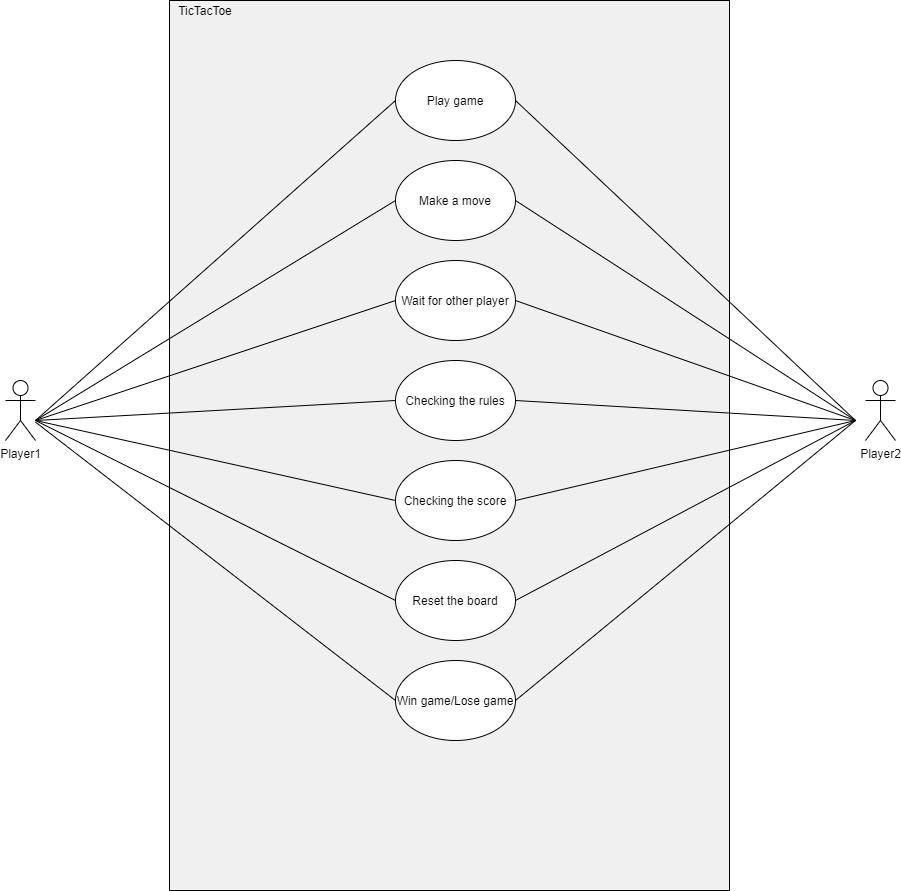

The diagram above was exported from draw.io. Its source (the exported page's mxGraphModel, read from the mxfile embedded in the PNG):
<mxGraphModel dx="782" dy="437" grid="1" gridSize="10" guides="1" tooltips="1" connect="1" arrows="1" fold="1" page="1" pageScale="1" pageWidth="827" pageHeight="1169" math="0" shadow="0">
  <root>
    <mxCell id="0" />
    <mxCell id="1" parent="0" />
    <mxCell id="PMYLTglcusAK7Oh8V71V-7" value="" style="rounded=0;whiteSpace=wrap;html=1;dropTarget=0;editable=1;backgroundOutline=0;imageAspect=1;recursiveResize=1;expand=1;fillColor=#F0F0F0;" parent="1" vertex="1">
      <mxGeometry x="284" y="30" width="560" height="890" as="geometry" />
    </mxCell>
    <mxCell id="DC_Rb4JtUsEOLRWC50ZC-1" value="Player2" style="shape=umlActor;verticalLabelPosition=bottom;labelBackgroundColor=#ffffff;verticalAlign=top;html=1;outlineConnect=0;" vertex="1" parent="1">
      <mxGeometry x="980" y="410" width="30" height="60" as="geometry" />
    </mxCell>
    <mxCell id="DC_Rb4JtUsEOLRWC50ZC-2" value="" style="endArrow=none;html=1;entryX=1;entryY=0.5;entryDx=0;entryDy=0;" edge="1" parent="1" target="PMYLTglcusAK7Oh8V71V-15">
      <mxGeometry width="50" height="50" relative="1" as="geometry">
        <mxPoint x="970" y="450" as="sourcePoint" />
        <mxPoint x="610" y="400" as="targetPoint" />
      </mxGeometry>
    </mxCell>
    <mxCell id="DC_Rb4JtUsEOLRWC50ZC-3" value="" style="endArrow=none;html=1;entryX=1;entryY=0.5;entryDx=0;entryDy=0;" edge="1" parent="1" target="PMYLTglcusAK7Oh8V71V-12">
      <mxGeometry width="50" height="50" relative="1" as="geometry">
        <mxPoint x="970" y="450" as="sourcePoint" />
        <mxPoint x="639.9999999999955" y="140" as="targetPoint" />
      </mxGeometry>
    </mxCell>
    <mxCell id="DC_Rb4JtUsEOLRWC50ZC-4" value="" style="endArrow=none;html=1;entryX=1;entryY=0.5;entryDx=0;entryDy=0;" edge="1" parent="1" target="PMYLTglcusAK7Oh8V71V-13">
      <mxGeometry width="50" height="50" relative="1" as="geometry">
        <mxPoint x="970" y="450" as="sourcePoint" />
        <mxPoint x="649.9999999999955" y="150" as="targetPoint" />
      </mxGeometry>
    </mxCell>
    <mxCell id="DC_Rb4JtUsEOLRWC50ZC-5" value="" style="endArrow=none;html=1;entryX=1;entryY=0.5;entryDx=0;entryDy=0;" edge="1" parent="1" target="PMYLTglcusAK7Oh8V71V-14">
      <mxGeometry width="50" height="50" relative="1" as="geometry">
        <mxPoint x="970" y="450" as="sourcePoint" />
        <mxPoint x="659.9999999999955" y="160" as="targetPoint" />
      </mxGeometry>
    </mxCell>
    <mxCell id="DC_Rb4JtUsEOLRWC50ZC-6" value="" style="endArrow=none;html=1;entryX=1;entryY=0.5;entryDx=0;entryDy=0;" edge="1" parent="1" target="PMYLTglcusAK7Oh8V71V-19">
      <mxGeometry width="50" height="50" relative="1" as="geometry">
        <mxPoint x="970" y="450" as="sourcePoint" />
        <mxPoint x="669.9999999999955" y="170" as="targetPoint" />
      </mxGeometry>
    </mxCell>
    <mxCell id="DC_Rb4JtUsEOLRWC50ZC-7" value="" style="endArrow=none;html=1;entryX=1;entryY=0.5;entryDx=0;entryDy=0;" edge="1" parent="1" target="PMYLTglcusAK7Oh8V71V-26">
      <mxGeometry width="50" height="50" relative="1" as="geometry">
        <mxPoint x="970" y="450" as="sourcePoint" />
        <mxPoint x="679.9999999999955" y="180" as="targetPoint" />
      </mxGeometry>
    </mxCell>
    <mxCell id="DC_Rb4JtUsEOLRWC50ZC-8" value="" style="endArrow=none;html=1;entryX=1;entryY=0.5;entryDx=0;entryDy=0;" edge="1" parent="1" target="PMYLTglcusAK7Oh8V71V-29">
      <mxGeometry width="50" height="50" relative="1" as="geometry">
        <mxPoint x="970" y="450" as="sourcePoint" />
        <mxPoint x="689.9999999999955" y="190" as="targetPoint" />
      </mxGeometry>
    </mxCell>
    <mxCell id="PMYLTglcusAK7Oh8V71V-8" value="Untitled Layer" parent="0" />
    <mxCell id="PMYLTglcusAK7Oh8V71V-9" value="Player1" style="shape=umlActor;verticalLabelPosition=bottom;labelBackgroundColor=#ffffff;verticalAlign=top;html=1;outlineConnect=0;" parent="PMYLTglcusAK7Oh8V71V-8" vertex="1">
      <mxGeometry x="120" y="410" width="30" height="60" as="geometry" />
    </mxCell>
    <mxCell id="PMYLTglcusAK7Oh8V71V-11" value="TicTacToe" style="text;html=1;strokeColor=none;fillColor=none;align=center;verticalAlign=middle;whiteSpace=wrap;rounded=0;" parent="PMYLTglcusAK7Oh8V71V-8" vertex="1">
      <mxGeometry x="300" y="30" width="40" height="20" as="geometry" />
    </mxCell>
    <mxCell id="PMYLTglcusAK7Oh8V71V-12" value="Make a move" style="ellipse;whiteSpace=wrap;html=1;" parent="PMYLTglcusAK7Oh8V71V-8" vertex="1">
      <mxGeometry x="510" y="190" width="120" height="80" as="geometry" />
    </mxCell>
    <mxCell id="PMYLTglcusAK7Oh8V71V-13" value="Wait for other player" style="ellipse;whiteSpace=wrap;html=1;" parent="PMYLTglcusAK7Oh8V71V-8" vertex="1">
      <mxGeometry x="510" y="290" width="120" height="80" as="geometry" />
    </mxCell>
    <mxCell id="PMYLTglcusAK7Oh8V71V-14" value="Checking the rules" style="ellipse;whiteSpace=wrap;html=1;" parent="PMYLTglcusAK7Oh8V71V-8" vertex="1">
      <mxGeometry x="510" y="390" width="120" height="80" as="geometry" />
    </mxCell>
    <mxCell id="PMYLTglcusAK7Oh8V71V-15" value="Play game" style="ellipse;whiteSpace=wrap;html=1;" parent="PMYLTglcusAK7Oh8V71V-8" vertex="1">
      <mxGeometry x="510" y="90" width="120" height="80" as="geometry" />
    </mxCell>
    <mxCell id="PMYLTglcusAK7Oh8V71V-19" value="Checking the score" style="ellipse;whiteSpace=wrap;html=1;" parent="PMYLTglcusAK7Oh8V71V-8" vertex="1">
      <mxGeometry x="510" y="490" width="120" height="80" as="geometry" />
    </mxCell>
    <mxCell id="PMYLTglcusAK7Oh8V71V-26" value="Reset the board" style="ellipse;whiteSpace=wrap;html=1;" parent="PMYLTglcusAK7Oh8V71V-8" vertex="1">
      <mxGeometry x="510" y="590" width="120" height="80" as="geometry" />
    </mxCell>
    <mxCell id="PMYLTglcusAK7Oh8V71V-29" value="Win game/Lose game" style="ellipse;whiteSpace=wrap;html=1;" parent="PMYLTglcusAK7Oh8V71V-8" vertex="1">
      <mxGeometry x="510" y="690" width="120" height="80" as="geometry" />
    </mxCell>
    <mxCell id="PMYLTglcusAK7Oh8V71V-30" value="" style="endArrow=none;html=1;entryX=0;entryY=0.5;entryDx=0;entryDy=0;" parent="PMYLTglcusAK7Oh8V71V-8" target="PMYLTglcusAK7Oh8V71V-15" edge="1">
      <mxGeometry width="50" height="50" relative="1" as="geometry">
        <mxPoint x="150" y="450" as="sourcePoint" />
        <mxPoint x="580" y="320" as="targetPoint" />
      </mxGeometry>
    </mxCell>
    <mxCell id="PMYLTglcusAK7Oh8V71V-31" value="" style="endArrow=none;html=1;entryX=0;entryY=0.5;entryDx=0;entryDy=0;" parent="PMYLTglcusAK7Oh8V71V-8" target="PMYLTglcusAK7Oh8V71V-12" edge="1">
      <mxGeometry width="50" height="50" relative="1" as="geometry">
        <mxPoint x="150" y="450" as="sourcePoint" />
        <mxPoint x="520.0000000000041" y="140" as="targetPoint" />
      </mxGeometry>
    </mxCell>
    <mxCell id="PMYLTglcusAK7Oh8V71V-33" value="" style="endArrow=none;html=1;entryX=0;entryY=0.5;entryDx=0;entryDy=0;" parent="PMYLTglcusAK7Oh8V71V-8" target="PMYLTglcusAK7Oh8V71V-13" edge="1">
      <mxGeometry width="50" height="50" relative="1" as="geometry">
        <mxPoint x="150" y="450" as="sourcePoint" />
        <mxPoint x="540.0000000000041" y="160" as="targetPoint" />
      </mxGeometry>
    </mxCell>
    <mxCell id="PMYLTglcusAK7Oh8V71V-34" value="" style="endArrow=none;html=1;entryX=0;entryY=0.5;entryDx=0;entryDy=0;" parent="PMYLTglcusAK7Oh8V71V-8" target="PMYLTglcusAK7Oh8V71V-14" edge="1">
      <mxGeometry width="50" height="50" relative="1" as="geometry">
        <mxPoint x="150" y="450" as="sourcePoint" />
        <mxPoint x="550.0000000000041" y="170" as="targetPoint" />
      </mxGeometry>
    </mxCell>
    <mxCell id="PMYLTglcusAK7Oh8V71V-35" value="" style="endArrow=none;html=1;entryX=0;entryY=0.5;entryDx=0;entryDy=0;" parent="PMYLTglcusAK7Oh8V71V-8" target="PMYLTglcusAK7Oh8V71V-19" edge="1">
      <mxGeometry width="50" height="50" relative="1" as="geometry">
        <mxPoint x="150" y="450" as="sourcePoint" />
        <mxPoint x="560.0000000000041" y="180" as="targetPoint" />
      </mxGeometry>
    </mxCell>
    <mxCell id="PMYLTglcusAK7Oh8V71V-36" value="" style="endArrow=none;html=1;entryX=0;entryY=0.5;entryDx=0;entryDy=0;" parent="PMYLTglcusAK7Oh8V71V-8" target="PMYLTglcusAK7Oh8V71V-26" edge="1">
      <mxGeometry width="50" height="50" relative="1" as="geometry">
        <mxPoint x="150" y="450" as="sourcePoint" />
        <mxPoint x="520.0000000000041" y="540" as="targetPoint" />
      </mxGeometry>
    </mxCell>
    <mxCell id="PMYLTglcusAK7Oh8V71V-37" value="" style="endArrow=none;html=1;entryX=0;entryY=0.5;entryDx=0;entryDy=0;" parent="PMYLTglcusAK7Oh8V71V-8" source="PMYLTglcusAK7Oh8V71V-9" target="PMYLTglcusAK7Oh8V71V-29" edge="1">
      <mxGeometry width="50" height="50" relative="1" as="geometry">
        <mxPoint x="170" y="460" as="sourcePoint" />
        <mxPoint x="530.0000000000041" y="550" as="targetPoint" />
      </mxGeometry>
    </mxCell>
  </root>
</mxGraphModel>